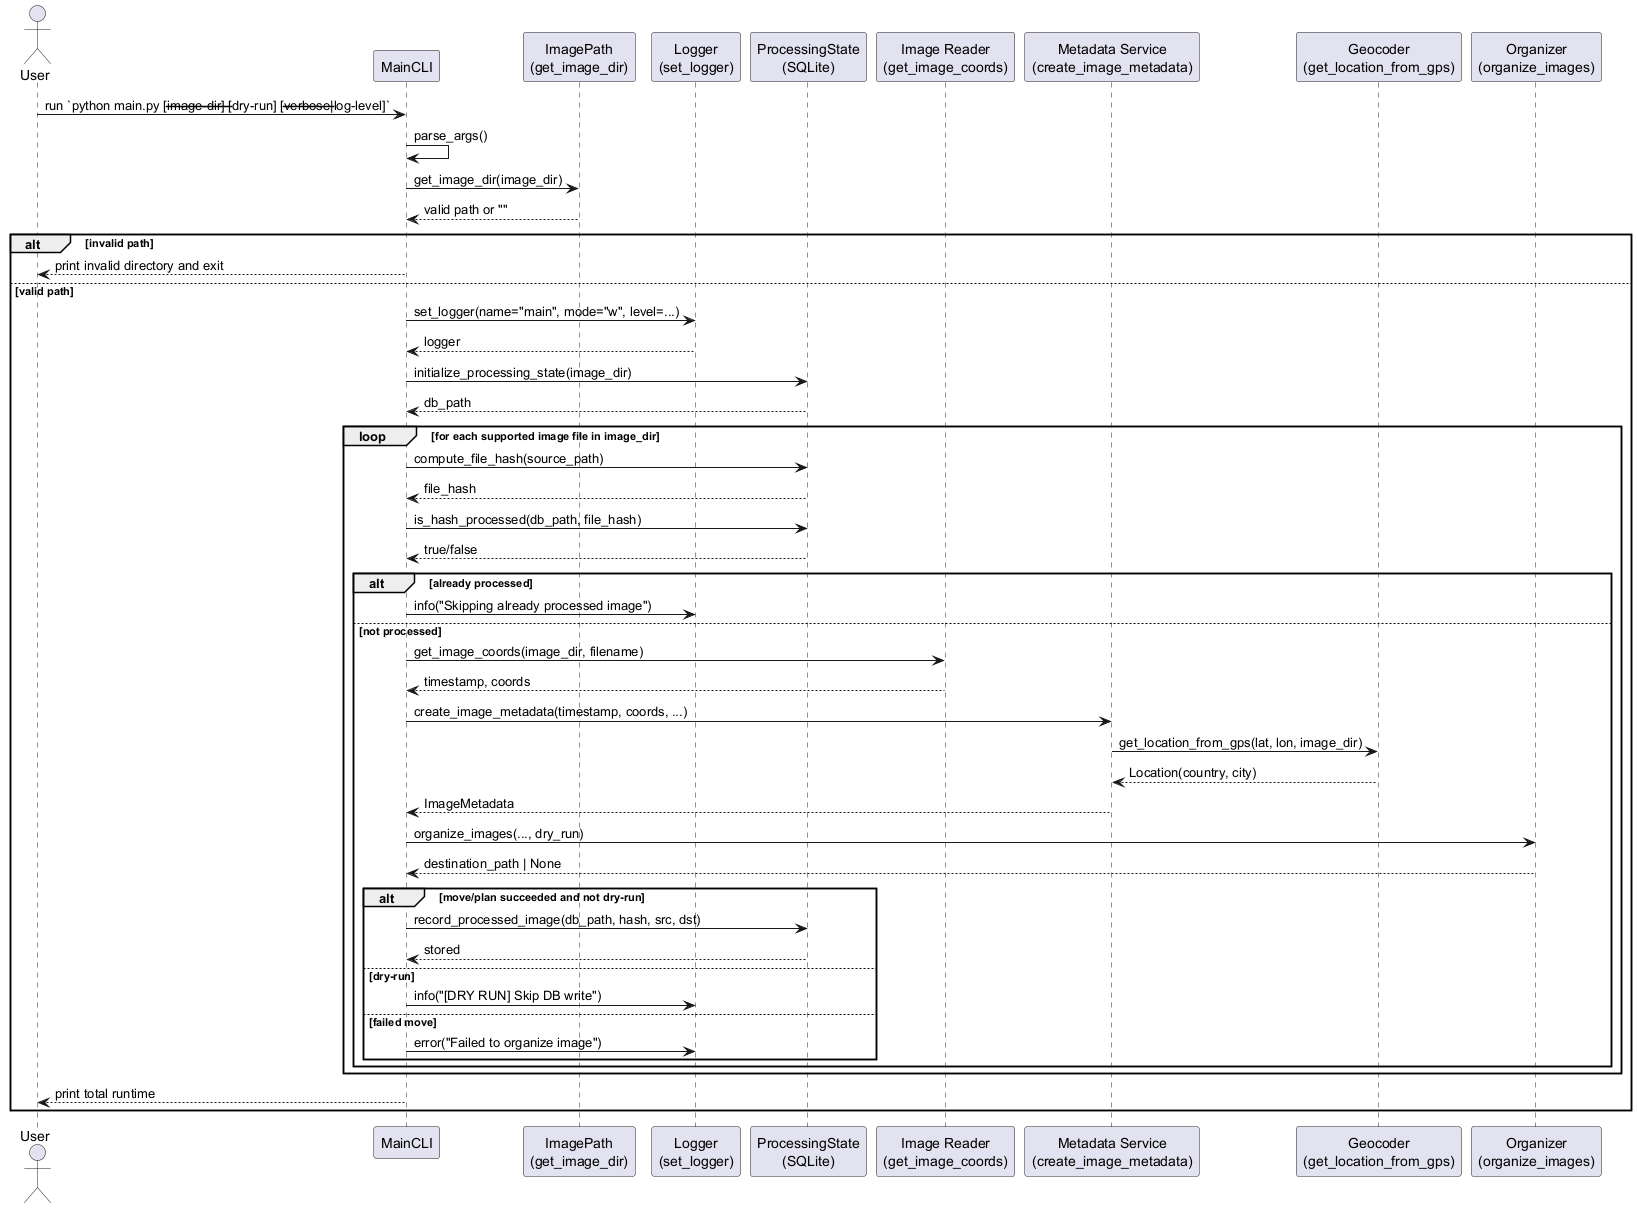

The diagram above was rendered by PlantUML. Its source (embedded in the PNG):
@startuml Image-Sorter-Run-Flow

actor User
participant MainCLI
participant "ImagePath\n(get_image_dir)" as ImagePath
participant "Logger\n(set_logger)" as Logger
participant "ProcessingState\n(SQLite)" as ProcessingState
participant "Image Reader\n(get_image_coords)" as ImageReader
participant "Metadata Service\n(create_image_metadata)" as MetadataService
participant "Geocoder\n(get_location_from_gps)" as Geocoder
participant "Organizer\n(organize_images)" as Organizer

User -> MainCLI: run `python main.py [--image-dir] [--dry-run] [--verbose|--log-level]`
MainCLI -> MainCLI: parse_args()
MainCLI -> ImagePath: get_image_dir(image_dir)
ImagePath --> MainCLI: valid path or ""

alt invalid path
    MainCLI --> User: print invalid directory and exit
else valid path
    MainCLI -> Logger: set_logger(name="main", mode="w", level=...)
    Logger --> MainCLI: logger
    MainCLI -> ProcessingState: initialize_processing_state(image_dir)
    ProcessingState --> MainCLI: db_path

    loop for each supported image file in image_dir
        MainCLI -> ProcessingState: compute_file_hash(source_path)
        ProcessingState --> MainCLI: file_hash

        MainCLI -> ProcessingState: is_hash_processed(db_path, file_hash)
        ProcessingState --> MainCLI: true/false

        alt already processed
            MainCLI -> Logger: info("Skipping already processed image")
        else not processed
            MainCLI -> ImageReader: get_image_coords(image_dir, filename)
            ImageReader --> MainCLI: timestamp, coords

            MainCLI -> MetadataService: create_image_metadata(timestamp, coords, ...)
            MetadataService -> Geocoder: get_location_from_gps(lat, lon, image_dir)
            Geocoder --> MetadataService: Location(country, city)
            MetadataService --> MainCLI: ImageMetadata

            MainCLI -> Organizer: organize_images(..., dry_run)
            Organizer --> MainCLI: destination_path | None

            alt move/plan succeeded and not dry-run
                MainCLI -> ProcessingState: record_processed_image(db_path, hash, src, dst)
                ProcessingState --> MainCLI: stored
            else dry-run
                MainCLI -> Logger: info("[DRY RUN] Skip DB write")
            else failed move
                MainCLI -> Logger: error("Failed to organize image")
            end
        end
    end

    MainCLI --> User: print total runtime
end

@enduml